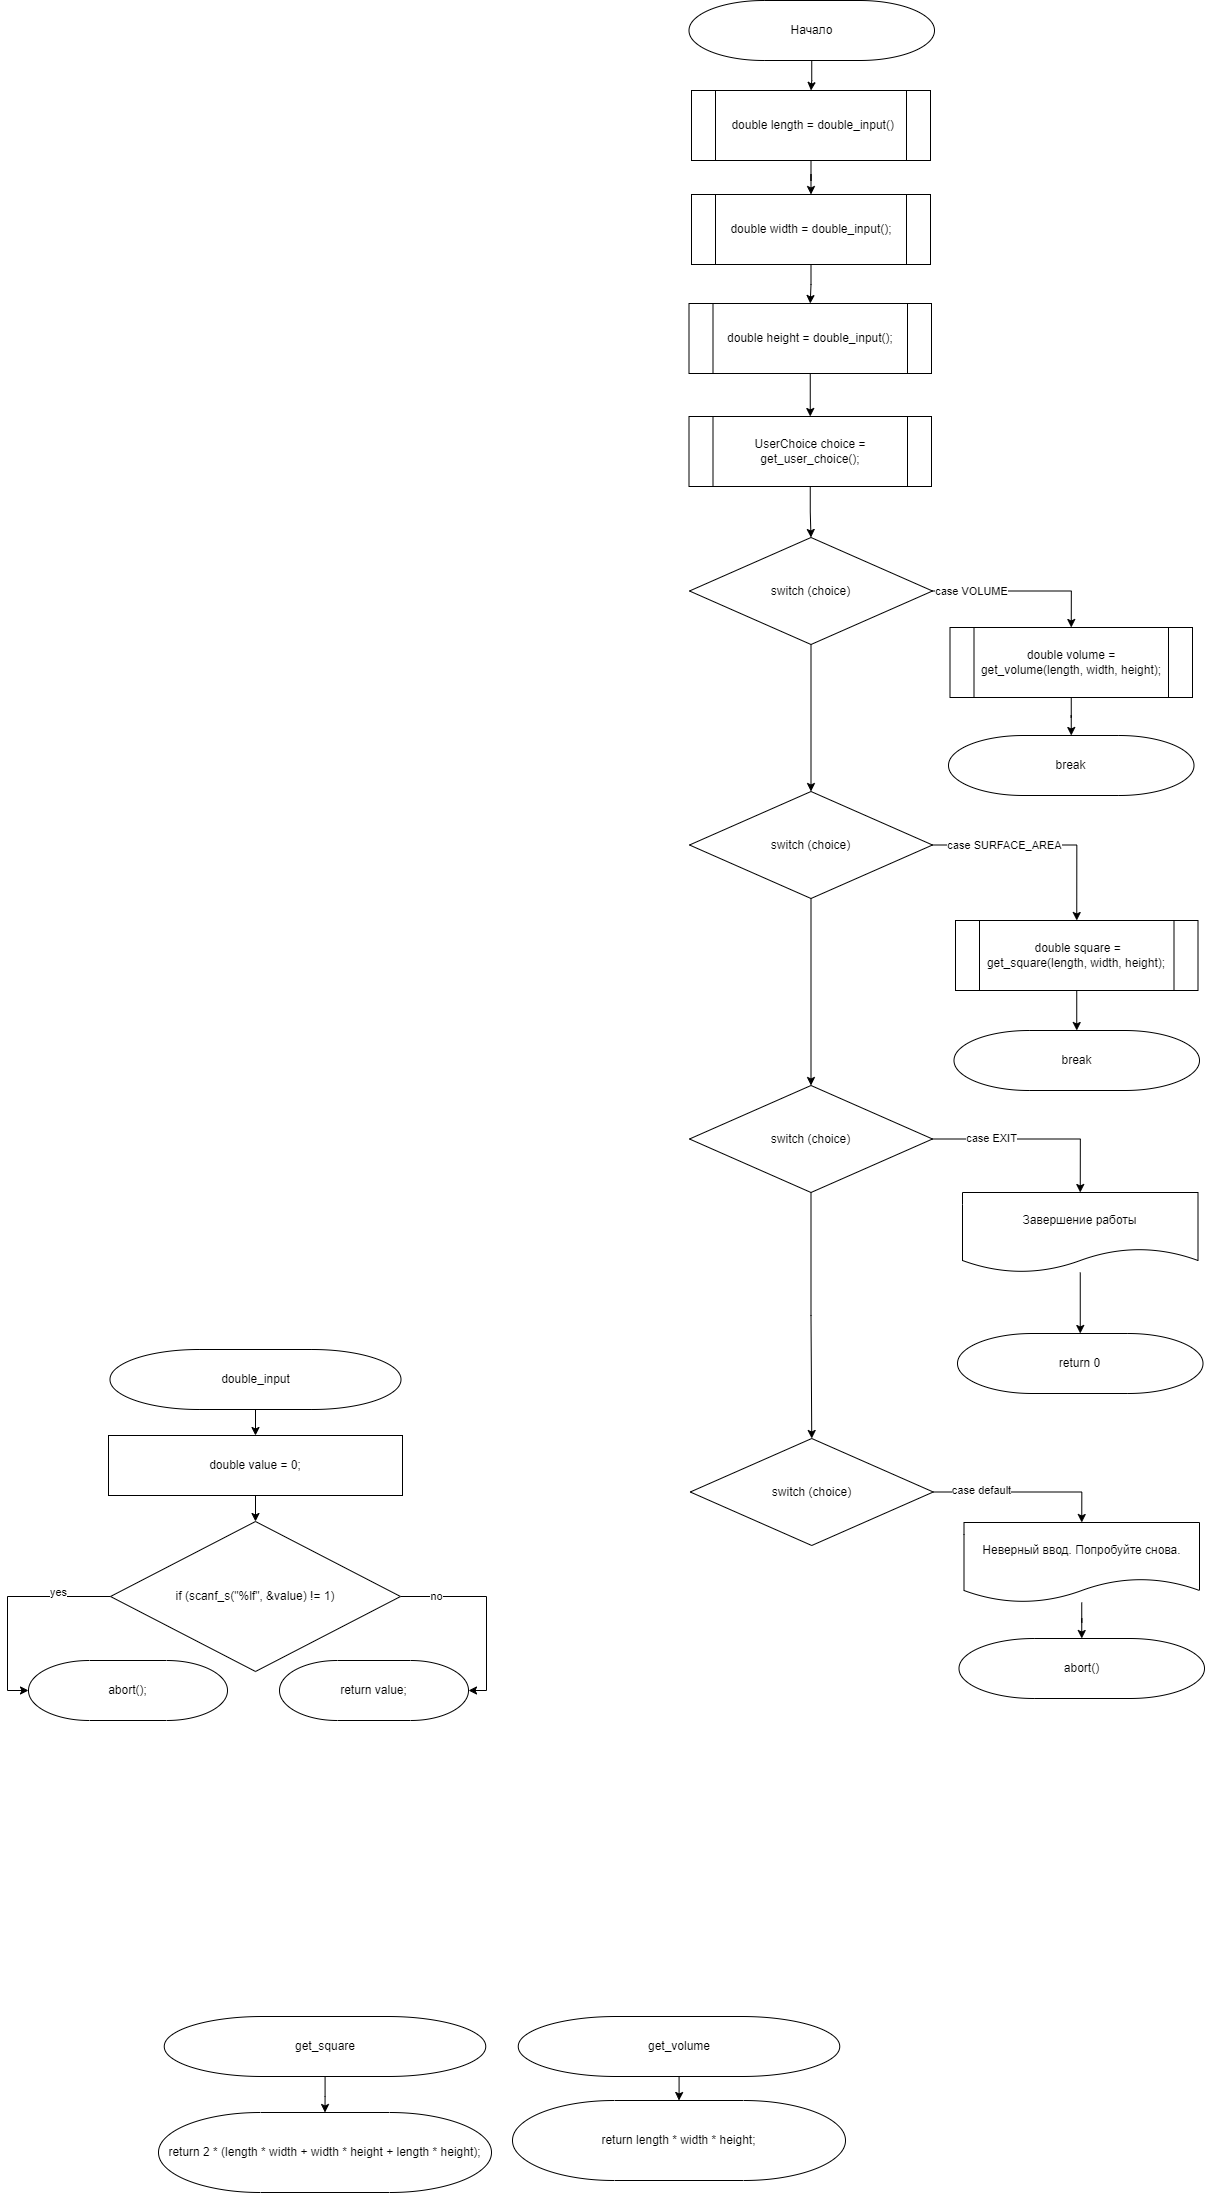

The diagram above was exported from draw.io. Its source (the exported page's mxGraphModel, read from the mxfile embedded in the PNG):
<mxGraphModel dx="1793" dy="590" grid="0" gridSize="10" guides="1" tooltips="1" connect="1" arrows="1" fold="1" page="0" pageScale="1" pageWidth="827" pageHeight="1169" math="0" shadow="0">
  <root>
    <mxCell id="0" />
    <mxCell id="1" parent="0" />
    <mxCell id="c55DUnoJU1FoBbGy_zUs-20" value="" style="edgeStyle=orthogonalEdgeStyle;rounded=0;orthogonalLoop=1;jettySize=auto;html=1;" edge="1" parent="1" source="c55DUnoJU1FoBbGy_zUs-4" target="c55DUnoJU1FoBbGy_zUs-17">
      <mxGeometry relative="1" as="geometry" />
    </mxCell>
    <mxCell id="c55DUnoJU1FoBbGy_zUs-4" value="&amp;nbsp;double length = double_input()" style="shape=process;whiteSpace=wrap;html=1;backgroundOutline=1;" vertex="1" parent="1">
      <mxGeometry x="285" y="170" width="239" height="70" as="geometry" />
    </mxCell>
    <mxCell id="c55DUnoJU1FoBbGy_zUs-5" value="" style="edgeStyle=orthogonalEdgeStyle;rounded=0;orthogonalLoop=1;jettySize=auto;html=1;" edge="1" parent="1" source="c55DUnoJU1FoBbGy_zUs-6" target="c55DUnoJU1FoBbGy_zUs-4">
      <mxGeometry relative="1" as="geometry" />
    </mxCell>
    <mxCell id="c55DUnoJU1FoBbGy_zUs-6" value="Начало" style="strokeWidth=1;html=1;shape=mxgraph.flowchart.terminator;whiteSpace=wrap;" vertex="1" parent="1">
      <mxGeometry x="282.5" y="80" width="245.5" height="60" as="geometry" />
    </mxCell>
    <mxCell id="c55DUnoJU1FoBbGy_zUs-21" value="" style="edgeStyle=orthogonalEdgeStyle;rounded=0;orthogonalLoop=1;jettySize=auto;html=1;" edge="1" parent="1" source="c55DUnoJU1FoBbGy_zUs-17" target="c55DUnoJU1FoBbGy_zUs-18">
      <mxGeometry relative="1" as="geometry" />
    </mxCell>
    <mxCell id="c55DUnoJU1FoBbGy_zUs-17" value="double width = double_input();" style="shape=process;whiteSpace=wrap;html=1;backgroundOutline=1;" vertex="1" parent="1">
      <mxGeometry x="285" y="274" width="239" height="70" as="geometry" />
    </mxCell>
    <mxCell id="c55DUnoJU1FoBbGy_zUs-22" value="" style="edgeStyle=orthogonalEdgeStyle;rounded=0;orthogonalLoop=1;jettySize=auto;html=1;" edge="1" parent="1" source="c55DUnoJU1FoBbGy_zUs-18" target="c55DUnoJU1FoBbGy_zUs-19">
      <mxGeometry relative="1" as="geometry" />
    </mxCell>
    <mxCell id="c55DUnoJU1FoBbGy_zUs-18" value="double height = double_input();" style="shape=process;whiteSpace=wrap;html=1;backgroundOutline=1;" vertex="1" parent="1">
      <mxGeometry x="282.5" y="383" width="242.5" height="70" as="geometry" />
    </mxCell>
    <mxCell id="c55DUnoJU1FoBbGy_zUs-48" value="" style="edgeStyle=orthogonalEdgeStyle;rounded=0;orthogonalLoop=1;jettySize=auto;html=1;" edge="1" parent="1" source="c55DUnoJU1FoBbGy_zUs-19" target="c55DUnoJU1FoBbGy_zUs-23">
      <mxGeometry relative="1" as="geometry" />
    </mxCell>
    <mxCell id="c55DUnoJU1FoBbGy_zUs-19" value="UserChoice choice = get_user_choice();" style="shape=process;whiteSpace=wrap;html=1;backgroundOutline=1;" vertex="1" parent="1">
      <mxGeometry x="282.5" y="496" width="242.5" height="70" as="geometry" />
    </mxCell>
    <mxCell id="c55DUnoJU1FoBbGy_zUs-25" style="edgeStyle=orthogonalEdgeStyle;rounded=0;orthogonalLoop=1;jettySize=auto;html=1;entryX=0.5;entryY=0;entryDx=0;entryDy=0;" edge="1" parent="1" source="c55DUnoJU1FoBbGy_zUs-23" target="c55DUnoJU1FoBbGy_zUs-24">
      <mxGeometry relative="1" as="geometry" />
    </mxCell>
    <mxCell id="c55DUnoJU1FoBbGy_zUs-26" value="case VOLUME" style="edgeLabel;html=1;align=center;verticalAlign=middle;resizable=0;points=[];" vertex="1" connectable="0" parent="c55DUnoJU1FoBbGy_zUs-25">
      <mxGeometry x="-0.5516" relative="1" as="geometry">
        <mxPoint x="-1" as="offset" />
      </mxGeometry>
    </mxCell>
    <mxCell id="c55DUnoJU1FoBbGy_zUs-30" style="edgeStyle=orthogonalEdgeStyle;rounded=0;orthogonalLoop=1;jettySize=auto;html=1;entryX=0.5;entryY=0;entryDx=0;entryDy=0;" edge="1" parent="1" source="c55DUnoJU1FoBbGy_zUs-23" target="c55DUnoJU1FoBbGy_zUs-29">
      <mxGeometry relative="1" as="geometry" />
    </mxCell>
    <mxCell id="c55DUnoJU1FoBbGy_zUs-23" value="switch (choice)" style="rhombus;whiteSpace=wrap;html=1;" vertex="1" parent="1">
      <mxGeometry x="283" y="617" width="243" height="107" as="geometry" />
    </mxCell>
    <mxCell id="c55DUnoJU1FoBbGy_zUs-28" value="" style="edgeStyle=orthogonalEdgeStyle;rounded=0;orthogonalLoop=1;jettySize=auto;html=1;" edge="1" parent="1" source="c55DUnoJU1FoBbGy_zUs-24" target="c55DUnoJU1FoBbGy_zUs-27">
      <mxGeometry relative="1" as="geometry" />
    </mxCell>
    <mxCell id="c55DUnoJU1FoBbGy_zUs-24" value="double volume = get_volume(length, width, height);" style="shape=process;whiteSpace=wrap;html=1;backgroundOutline=1;" vertex="1" parent="1">
      <mxGeometry x="543.5" y="707" width="242.5" height="70" as="geometry" />
    </mxCell>
    <mxCell id="c55DUnoJU1FoBbGy_zUs-27" value="break" style="strokeWidth=1;html=1;shape=mxgraph.flowchart.terminator;whiteSpace=wrap;" vertex="1" parent="1">
      <mxGeometry x="542" y="815" width="245.5" height="60" as="geometry" />
    </mxCell>
    <mxCell id="c55DUnoJU1FoBbGy_zUs-34" style="edgeStyle=orthogonalEdgeStyle;rounded=0;orthogonalLoop=1;jettySize=auto;html=1;entryX=0.5;entryY=0;entryDx=0;entryDy=0;" edge="1" parent="1" source="c55DUnoJU1FoBbGy_zUs-29" target="c55DUnoJU1FoBbGy_zUs-32">
      <mxGeometry relative="1" as="geometry" />
    </mxCell>
    <mxCell id="c55DUnoJU1FoBbGy_zUs-49" value="case&amp;nbsp;SURFACE_AREA" style="edgeLabel;html=1;align=center;verticalAlign=middle;resizable=0;points=[];" vertex="1" connectable="0" parent="c55DUnoJU1FoBbGy_zUs-34">
      <mxGeometry x="-0.6068" y="-1" relative="1" as="geometry">
        <mxPoint x="28" y="-1" as="offset" />
      </mxGeometry>
    </mxCell>
    <mxCell id="c55DUnoJU1FoBbGy_zUs-40" style="edgeStyle=orthogonalEdgeStyle;rounded=0;orthogonalLoop=1;jettySize=auto;html=1;entryX=0.5;entryY=0;entryDx=0;entryDy=0;" edge="1" parent="1" source="c55DUnoJU1FoBbGy_zUs-29" target="c55DUnoJU1FoBbGy_zUs-35">
      <mxGeometry relative="1" as="geometry" />
    </mxCell>
    <mxCell id="c55DUnoJU1FoBbGy_zUs-29" value="switch (choice)" style="rhombus;whiteSpace=wrap;html=1;" vertex="1" parent="1">
      <mxGeometry x="283" y="871" width="243" height="107" as="geometry" />
    </mxCell>
    <mxCell id="c55DUnoJU1FoBbGy_zUs-31" value="" style="edgeStyle=orthogonalEdgeStyle;rounded=0;orthogonalLoop=1;jettySize=auto;html=1;" edge="1" parent="1" source="c55DUnoJU1FoBbGy_zUs-32" target="c55DUnoJU1FoBbGy_zUs-33">
      <mxGeometry relative="1" as="geometry" />
    </mxCell>
    <mxCell id="c55DUnoJU1FoBbGy_zUs-32" value="&amp;nbsp;double square = get_square(length, width, height);" style="shape=process;whiteSpace=wrap;html=1;backgroundOutline=1;" vertex="1" parent="1">
      <mxGeometry x="549" y="1000" width="242.5" height="70" as="geometry" />
    </mxCell>
    <mxCell id="c55DUnoJU1FoBbGy_zUs-33" value="break" style="strokeWidth=1;html=1;shape=mxgraph.flowchart.terminator;whiteSpace=wrap;" vertex="1" parent="1">
      <mxGeometry x="547.5" y="1110" width="245.5" height="60" as="geometry" />
    </mxCell>
    <mxCell id="c55DUnoJU1FoBbGy_zUs-39" style="edgeStyle=orthogonalEdgeStyle;rounded=0;orthogonalLoop=1;jettySize=auto;html=1;entryX=0.5;entryY=0;entryDx=0;entryDy=0;" edge="1" parent="1" source="c55DUnoJU1FoBbGy_zUs-35" target="c55DUnoJU1FoBbGy_zUs-41">
      <mxGeometry relative="1" as="geometry">
        <mxPoint x="698.25" y="1428" as="targetPoint" />
      </mxGeometry>
    </mxCell>
    <mxCell id="c55DUnoJU1FoBbGy_zUs-50" value="case&amp;nbsp;EXIT" style="edgeLabel;html=1;align=center;verticalAlign=middle;resizable=0;points=[];" vertex="1" connectable="0" parent="c55DUnoJU1FoBbGy_zUs-39">
      <mxGeometry x="-0.4044" y="1" relative="1" as="geometry">
        <mxPoint x="-1" as="offset" />
      </mxGeometry>
    </mxCell>
    <mxCell id="c55DUnoJU1FoBbGy_zUs-47" style="edgeStyle=orthogonalEdgeStyle;rounded=0;orthogonalLoop=1;jettySize=auto;html=1;entryX=0.5;entryY=0;entryDx=0;entryDy=0;" edge="1" parent="1" source="c55DUnoJU1FoBbGy_zUs-35" target="c55DUnoJU1FoBbGy_zUs-42">
      <mxGeometry relative="1" as="geometry" />
    </mxCell>
    <mxCell id="c55DUnoJU1FoBbGy_zUs-35" value="switch (choice)" style="rhombus;whiteSpace=wrap;html=1;" vertex="1" parent="1">
      <mxGeometry x="283" y="1165" width="243" height="107" as="geometry" />
    </mxCell>
    <mxCell id="c55DUnoJU1FoBbGy_zUs-38" value="return 0" style="strokeWidth=1;html=1;shape=mxgraph.flowchart.terminator;whiteSpace=wrap;" vertex="1" parent="1">
      <mxGeometry x="551" y="1413" width="245.5" height="60" as="geometry" />
    </mxCell>
    <mxCell id="c55DUnoJU1FoBbGy_zUs-52" value="" style="edgeStyle=orthogonalEdgeStyle;rounded=0;orthogonalLoop=1;jettySize=auto;html=1;" edge="1" parent="1" source="c55DUnoJU1FoBbGy_zUs-41" target="c55DUnoJU1FoBbGy_zUs-38">
      <mxGeometry relative="1" as="geometry" />
    </mxCell>
    <mxCell id="c55DUnoJU1FoBbGy_zUs-41" value="Завершение работы" style="shape=document;whiteSpace=wrap;html=1;boundedLbl=1;" vertex="1" parent="1">
      <mxGeometry x="556" y="1272" width="235.5" height="80" as="geometry" />
    </mxCell>
    <mxCell id="c55DUnoJU1FoBbGy_zUs-46" style="edgeStyle=orthogonalEdgeStyle;rounded=0;orthogonalLoop=1;jettySize=auto;html=1;entryX=0.5;entryY=0;entryDx=0;entryDy=0;" edge="1" parent="1" source="c55DUnoJU1FoBbGy_zUs-42" target="c55DUnoJU1FoBbGy_zUs-45">
      <mxGeometry relative="1" as="geometry" />
    </mxCell>
    <mxCell id="c55DUnoJU1FoBbGy_zUs-51" value="case&amp;nbsp;default" style="edgeLabel;html=1;align=center;verticalAlign=middle;resizable=0;points=[];" vertex="1" connectable="0" parent="c55DUnoJU1FoBbGy_zUs-46">
      <mxGeometry x="-0.4604" y="2" relative="1" as="geometry">
        <mxPoint as="offset" />
      </mxGeometry>
    </mxCell>
    <mxCell id="c55DUnoJU1FoBbGy_zUs-42" value="switch (choice)" style="rhombus;whiteSpace=wrap;html=1;" vertex="1" parent="1">
      <mxGeometry x="283.75" y="1518" width="243" height="107" as="geometry" />
    </mxCell>
    <mxCell id="c55DUnoJU1FoBbGy_zUs-44" value="abort()" style="strokeWidth=1;html=1;shape=mxgraph.flowchart.terminator;whiteSpace=wrap;" vertex="1" parent="1">
      <mxGeometry x="552.5" y="1718" width="245.5" height="60" as="geometry" />
    </mxCell>
    <mxCell id="c55DUnoJU1FoBbGy_zUs-53" value="" style="edgeStyle=orthogonalEdgeStyle;rounded=0;orthogonalLoop=1;jettySize=auto;html=1;" edge="1" parent="1" source="c55DUnoJU1FoBbGy_zUs-45" target="c55DUnoJU1FoBbGy_zUs-44">
      <mxGeometry relative="1" as="geometry" />
    </mxCell>
    <mxCell id="c55DUnoJU1FoBbGy_zUs-45" value="Неверный ввод. Попробуйте снова." style="shape=document;whiteSpace=wrap;html=1;boundedLbl=1;" vertex="1" parent="1">
      <mxGeometry x="557.5" y="1602" width="235.5" height="80" as="geometry" />
    </mxCell>
    <mxCell id="c55DUnoJU1FoBbGy_zUs-54" style="edgeStyle=orthogonalEdgeStyle;rounded=0;orthogonalLoop=1;jettySize=auto;html=1;entryX=1;entryY=0.5;entryDx=0;entryDy=0;exitX=1;exitY=0.5;exitDx=0;exitDy=0;entryPerimeter=0;" edge="1" parent="1" source="c55DUnoJU1FoBbGy_zUs-58" target="c55DUnoJU1FoBbGy_zUs-62">
      <mxGeometry relative="1" as="geometry">
        <mxPoint x="-12.5" y="1682" as="sourcePoint" />
        <mxPoint x="57.5" y="1862" as="targetPoint" />
        <Array as="points">
          <mxPoint x="80" y="1676" />
          <mxPoint x="80" y="1770" />
        </Array>
      </mxGeometry>
    </mxCell>
    <mxCell id="c55DUnoJU1FoBbGy_zUs-55" value="no" style="edgeLabel;html=1;align=center;verticalAlign=middle;resizable=0;points=[];" vertex="1" connectable="0" parent="c55DUnoJU1FoBbGy_zUs-54">
      <mxGeometry x="-0.6381" relative="1" as="geometry">
        <mxPoint as="offset" />
      </mxGeometry>
    </mxCell>
    <mxCell id="c55DUnoJU1FoBbGy_zUs-56" style="edgeStyle=orthogonalEdgeStyle;rounded=0;orthogonalLoop=1;jettySize=auto;html=1;entryX=0;entryY=0.5;entryDx=0;entryDy=0;exitX=0;exitY=0.5;exitDx=0;exitDy=0;entryPerimeter=0;" edge="1" parent="1" source="c55DUnoJU1FoBbGy_zUs-58" target="c55DUnoJU1FoBbGy_zUs-61">
      <mxGeometry relative="1" as="geometry">
        <mxPoint x="-292.5" y="1682" as="sourcePoint" />
        <mxPoint x="-367.5" y="1862" as="targetPoint" />
        <Array as="points">
          <mxPoint x="-399" y="1676" />
          <mxPoint x="-399" y="1770" />
        </Array>
      </mxGeometry>
    </mxCell>
    <mxCell id="c55DUnoJU1FoBbGy_zUs-57" value="yes" style="edgeLabel;html=1;align=center;verticalAlign=middle;resizable=0;points=[];" vertex="1" connectable="0" parent="c55DUnoJU1FoBbGy_zUs-56">
      <mxGeometry x="-0.5173" y="-4" relative="1" as="geometry">
        <mxPoint as="offset" />
      </mxGeometry>
    </mxCell>
    <mxCell id="c55DUnoJU1FoBbGy_zUs-58" value="if (scanf_s(&quot;%lf&quot;, &amp;amp;value) != 1)" style="rhombus;whiteSpace=wrap;html=1;" vertex="1" parent="1">
      <mxGeometry x="-296" y="1601" width="290" height="150" as="geometry" />
    </mxCell>
    <mxCell id="c55DUnoJU1FoBbGy_zUs-59" value="" style="edgeStyle=orthogonalEdgeStyle;rounded=0;orthogonalLoop=1;jettySize=auto;html=1;" edge="1" parent="1" source="c55DUnoJU1FoBbGy_zUs-60" target="c55DUnoJU1FoBbGy_zUs-64">
      <mxGeometry relative="1" as="geometry" />
    </mxCell>
    <mxCell id="c55DUnoJU1FoBbGy_zUs-60" value="&lt;div style=&quot;background-color: rgb(255, 255, 255);&quot;&gt;&lt;pre style=&quot;&quot;&gt;&lt;font style=&quot;&quot;&gt;&lt;font face=&quot;Helvetica&quot;&gt;&lt;span style=&quot;white-space: normal;&quot;&gt;double_input&lt;/span&gt;&lt;/font&gt;&lt;font face=&quot;JetBrains Mono, monospace&quot; color=&quot;#202020&quot;&gt;&lt;br&gt;&lt;/font&gt;&lt;/font&gt;&lt;/pre&gt;&lt;/div&gt;" style="strokeWidth=1;html=1;shape=mxgraph.flowchart.terminator;whiteSpace=wrap;" vertex="1" parent="1">
      <mxGeometry x="-296.5" y="1429" width="291" height="60" as="geometry" />
    </mxCell>
    <mxCell id="c55DUnoJU1FoBbGy_zUs-61" value="&lt;font style=&quot;font-size: 12px;&quot;&gt;abort();&lt;/font&gt;" style="strokeWidth=1;html=1;shape=mxgraph.flowchart.terminator;whiteSpace=wrap;" vertex="1" parent="1">
      <mxGeometry x="-378" y="1740" width="199" height="60" as="geometry" />
    </mxCell>
    <mxCell id="c55DUnoJU1FoBbGy_zUs-62" value="&lt;font style=&quot;font-size: 12px;&quot;&gt;return value;&lt;/font&gt;" style="strokeWidth=1;html=1;shape=mxgraph.flowchart.terminator;whiteSpace=wrap;" vertex="1" parent="1">
      <mxGeometry x="-127" y="1740" width="189" height="60" as="geometry" />
    </mxCell>
    <mxCell id="c55DUnoJU1FoBbGy_zUs-63" value="" style="edgeStyle=orthogonalEdgeStyle;rounded=0;orthogonalLoop=1;jettySize=auto;html=1;" edge="1" parent="1" source="c55DUnoJU1FoBbGy_zUs-64" target="c55DUnoJU1FoBbGy_zUs-58">
      <mxGeometry relative="1" as="geometry" />
    </mxCell>
    <mxCell id="c55DUnoJU1FoBbGy_zUs-64" value="double value = 0;" style="rounded=0;whiteSpace=wrap;html=1;" vertex="1" parent="1">
      <mxGeometry x="-298" y="1515" width="294" height="60" as="geometry" />
    </mxCell>
    <mxCell id="c55DUnoJU1FoBbGy_zUs-81" value="" style="edgeStyle=orthogonalEdgeStyle;rounded=0;orthogonalLoop=1;jettySize=auto;html=1;" edge="1" parent="1" source="c55DUnoJU1FoBbGy_zUs-71" target="c55DUnoJU1FoBbGy_zUs-76">
      <mxGeometry relative="1" as="geometry" />
    </mxCell>
    <mxCell id="c55DUnoJU1FoBbGy_zUs-71" value="&lt;div style=&quot;background-color: rgb(255, 255, 255);&quot;&gt;&lt;pre style=&quot;&quot;&gt;&lt;font style=&quot;&quot;&gt;&lt;font face=&quot;Helvetica&quot;&gt;&lt;span style=&quot;white-space: normal;&quot;&gt;get_square&lt;/span&gt;&lt;/font&gt;&lt;font face=&quot;JetBrains Mono, monospace&quot; color=&quot;#202020&quot;&gt;&lt;br&gt;&lt;/font&gt;&lt;/font&gt;&lt;/pre&gt;&lt;/div&gt;" style="strokeWidth=1;html=1;shape=mxgraph.flowchart.terminator;whiteSpace=wrap;" vertex="1" parent="1">
      <mxGeometry x="-242.25" y="2096" width="321.5" height="60" as="geometry" />
    </mxCell>
    <mxCell id="c55DUnoJU1FoBbGy_zUs-76" value="&lt;div style=&quot;background-color: rgb(255, 255, 255);&quot;&gt;&lt;pre style=&quot;&quot;&gt;&lt;font style=&quot;&quot;&gt;&lt;font face=&quot;Helvetica&quot;&gt;&lt;span style=&quot;white-space: normal;&quot;&gt;return 2 * (length * width + width * height + length * height);&lt;/span&gt;&lt;/font&gt;&lt;font face=&quot;JetBrains Mono, monospace&quot; color=&quot;#202020&quot;&gt;&lt;br&gt;&lt;/font&gt;&lt;/font&gt;&lt;/pre&gt;&lt;/div&gt;" style="strokeWidth=1;html=1;shape=mxgraph.flowchart.terminator;whiteSpace=wrap;" vertex="1" parent="1">
      <mxGeometry x="-248" y="2192" width="333" height="80" as="geometry" />
    </mxCell>
    <mxCell id="c55DUnoJU1FoBbGy_zUs-82" value="" style="edgeStyle=orthogonalEdgeStyle;rounded=0;orthogonalLoop=1;jettySize=auto;html=1;" edge="1" parent="1" source="c55DUnoJU1FoBbGy_zUs-83" target="c55DUnoJU1FoBbGy_zUs-84">
      <mxGeometry relative="1" as="geometry" />
    </mxCell>
    <mxCell id="c55DUnoJU1FoBbGy_zUs-83" value="&lt;div style=&quot;background-color: rgb(255, 255, 255);&quot;&gt;&lt;pre style=&quot;&quot;&gt;&lt;font style=&quot;&quot;&gt;&lt;font face=&quot;Helvetica&quot;&gt;&lt;span style=&quot;white-space: normal;&quot;&gt;get_volume&lt;/span&gt;&lt;/font&gt;&lt;font face=&quot;JetBrains Mono, monospace&quot; color=&quot;#202020&quot;&gt;&lt;br&gt;&lt;/font&gt;&lt;/font&gt;&lt;/pre&gt;&lt;/div&gt;" style="strokeWidth=1;html=1;shape=mxgraph.flowchart.terminator;whiteSpace=wrap;" vertex="1" parent="1">
      <mxGeometry x="111.75" y="2096" width="321.5" height="60" as="geometry" />
    </mxCell>
    <mxCell id="c55DUnoJU1FoBbGy_zUs-84" value="&lt;div style=&quot;background-color: rgb(255, 255, 255);&quot;&gt;&lt;pre style=&quot;&quot;&gt;&lt;font style=&quot;&quot;&gt;&lt;font face=&quot;Helvetica&quot;&gt;&lt;span style=&quot;white-space: normal;&quot;&gt;return length * width * height;&lt;/span&gt;&lt;/font&gt;&lt;font face=&quot;JetBrains Mono, monospace&quot; color=&quot;#202020&quot;&gt;&lt;br&gt;&lt;/font&gt;&lt;/font&gt;&lt;/pre&gt;&lt;/div&gt;" style="strokeWidth=1;html=1;shape=mxgraph.flowchart.terminator;whiteSpace=wrap;" vertex="1" parent="1">
      <mxGeometry x="106" y="2180" width="333" height="80" as="geometry" />
    </mxCell>
  </root>
</mxGraphModel>